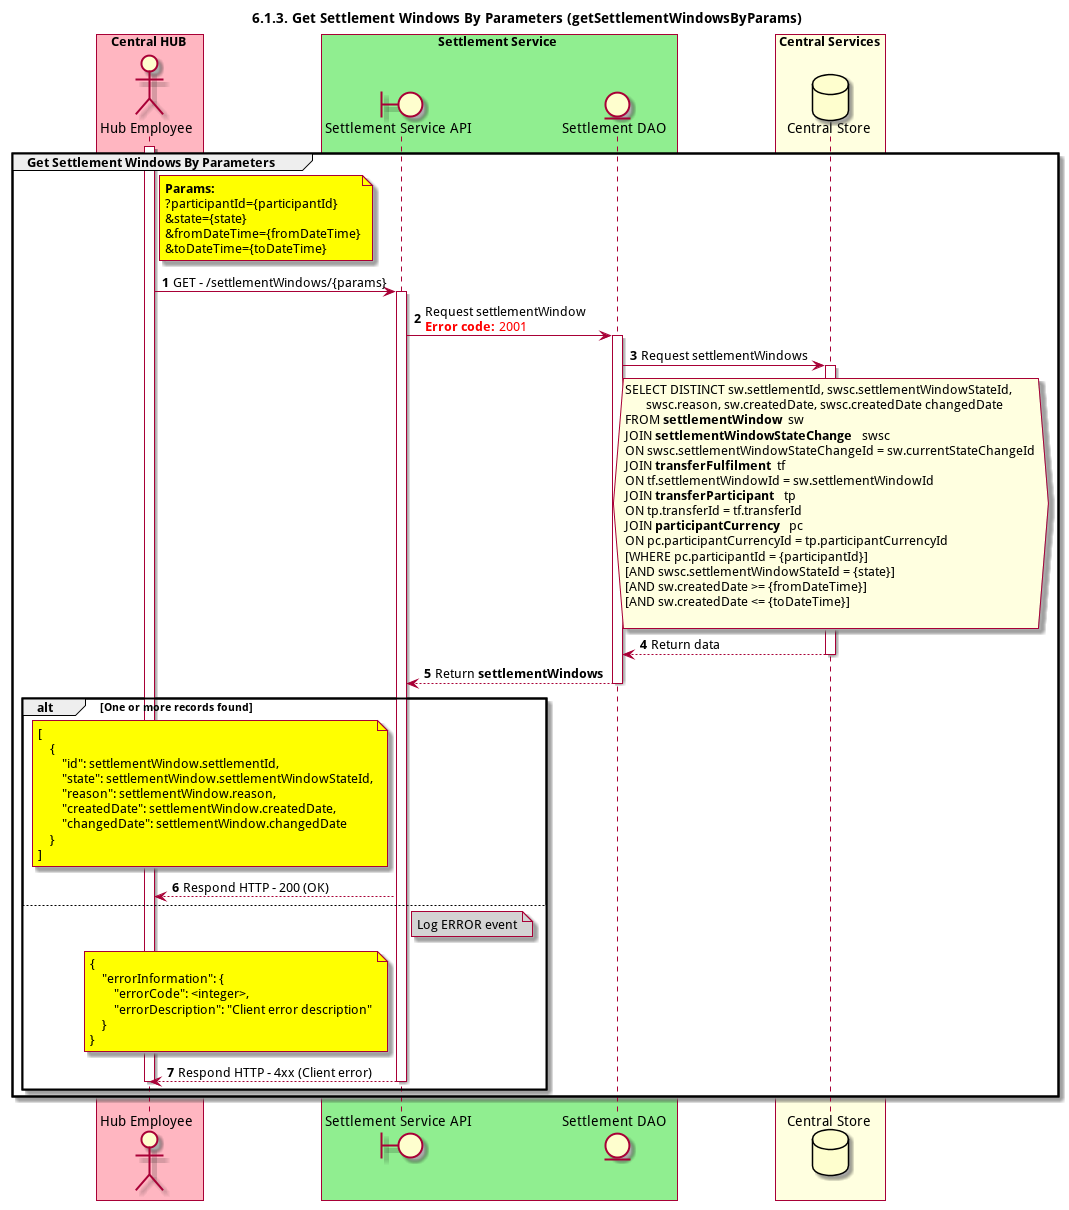

The diagram above was rendered by PlantUML. Its source (embedded in the PNG):
@startuml
title 6.1.3. Get Settlement Windows By Parameters (getSettlementWindowsByParams)

autonumber


actor "Hub Employee" as OPERATOR
boundary "Settlement Service API" as SSAPI
entity "Settlement DAO" as SETTLE_DAO
database "Central Store" as DB

box "Central HUB" #lightpink
    participant OPERATOR
end box

box "Settlement Service" #lightgreen
    participant SSAPI
    participant SETTLE_DAO
end box

box "Central Services" #lightyellow
    participant DB
end box


group Get Settlement Windows By Parameters
    activate OPERATOR
    note right of OPERATOR #yellow
        **Params:**
        ?participantId={participantId}
        &state={state}
        &fromDateTime={fromDateTime}
        &toDateTime={toDateTime}
    end note
    OPERATOR -> SSAPI: GET - /settlementWindows/{params}
    activate SSAPI
    SSAPI -> SETTLE_DAO: Request settlementWindow\n<color #FF0000><b>Error code:</b> 2001</color>
    activate SETTLE_DAO
    SETTLE_DAO -> DB: Request settlementWindows
    activate DB
    hnote over DB #lightyellow
        SELECT DISTINCT sw.settlementId, swsc.settlementWindowStateId,
               swsc.reason, sw.createdDate, swsc.createdDate changedDate
        FROM **settlementWindow** sw
        JOIN **settlementWindowStateChange** swsc
        ON swsc.settlementWindowStateChangeId = sw.currentStateChangeId
        JOIN **transferFulfilment** tf
        ON tf.settlementWindowId = sw.settlementWindowId
        JOIN **transferParticipant** tp
        ON tp.transferId = tf.transferId
        JOIN **participantCurrency** pc
        ON pc.participantCurrencyId = tp.participantCurrencyId
        [WHERE pc.participantId = {participantId}]
        [AND swsc.settlementWindowStateId = {state}]
        [AND sw.createdDate >= {fromDateTime}]
        [AND sw.createdDate <= {toDateTime}]

    end hnote
    SETTLE_DAO <-- DB: Return data
    deactivate DB
    SSAPI <-- SETTLE_DAO: Return **settlementWindows**
    deactivate SETTLE_DAO
    alt One or more records found
        note left of SSAPI #yellow
            [
                {
                    "id": settlementWindow.settlementId,
                    "state": settlementWindow.settlementWindowStateId,
                    "reason": settlementWindow.reason,
                    "createdDate": settlementWindow.createdDate,
                    "changedDate": settlementWindow.changedDate
                }
            ]
        end note
        OPERATOR <-- SSAPI: Respond HTTP - 200 (OK)
    else 
        note right of SSAPI #lightgray
            Log ERROR event
        end note
        note left of SSAPI #yellow
            {
                "errorInformation": {
                    "errorCode": <integer>,
                    "errorDescription": "Client error description"
                }
            }
        end note
        OPERATOR <-- SSAPI: Respond HTTP - 4xx (Client error)
        deactivate SSAPI
    deactivate OPERATOR
    end
end
@enduml